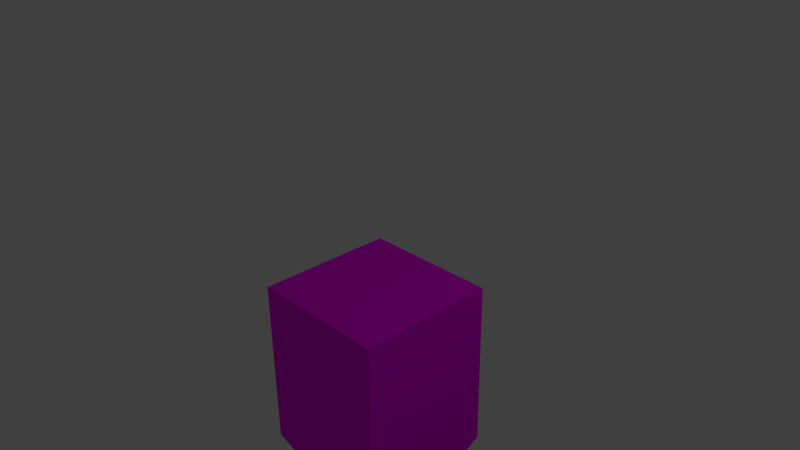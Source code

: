 # Source: tilebottom_empty.blend  (saved by Blender 2.76.0; exported with 4.5.12 LTS)
import bpy
from mathutils import Matrix  # noqa: F401  (used for matrix-valued properties, if any)

bpy.ops.wm.read_factory_settings(use_empty=True)
scene = bpy.context.scene
scene.name = 'Scene'

# ---- collections
col_collection_1 = bpy.data.collections.new('Collection 1'); scene.collection.children.link(col_collection_1)

# ---- images (referenced by path relative to the original .blend; pixels are not part of the script)
import os
ASSET_DIR = os.environ.get("B2B_ASSET_DIR", "")  # directory of the original .blend (textures are referenced by path, not embedded)
HERE = os.path.dirname(os.path.abspath(__file__))  # packed textures are extracted next to this script under _unpacked/

def load_image(name, relpath, width, height, colorspace="sRGB"):
    """Load a texture the original file referenced (path relative to the .blend, or extracted next to this script)."""
    p = next((c for c in (os.path.join(HERE, relpath), os.path.join(ASSET_DIR, relpath)) if relpath and os.path.exists(c)), "")
    if p:
        img = bpy.data.images.load(p, check_existing=True)
        img.name = name
    else:  # same state as the original file: an image datablock whose file is absent (Cycles renders it pink)
        img = bpy.data.images.new(name, width, height)
        img.source = "FILE"
        img.filepath = "//" + (relpath or name)
    img.colorspace_settings.name = colorspace
    return img
img_tilebottom_texture_psd = load_image('tilebottom_Texture.psd', 'Materials/tilebottom_Texture.psd', 1024, 1024, 'sRGB')

# ---- materials (node trees are filled in below, after node groups)
mat_botom_texture = bpy.data.materials.new('Botom_Texture')
mat_botom_texture.alpha_threshold = 0.0
mat_botom_texture.roughness = 0.5

# ---- material node trees
mat_botom_texture.use_nodes = True; mat_botom_texture.node_tree.nodes.clear()
_N = mat_botom_texture.node_tree.nodes; _L = mat_botom_texture.node_tree.links
n0 = _N.new('ShaderNodeOutputMaterial'); n0.name = 'Material Output'; n0.location = (300, 300)
n1 = _N.new('ShaderNodeBsdfDiffuse'); n1.name = 'Diffuse BSDF'; n1.location = (10, 300)
n2 = _N.new('ShaderNodeTexImage'); n2.name = 'Image Texture'; n2.location = (-180, 300)
n2.width = 140
n2.image = img_tilebottom_texture_psd
_L.new(n1.outputs[0], n0.inputs[0])
_L.new(n2.outputs[0], n1.inputs[0])
n0.is_active_output = True

# ---- world
world_world = bpy.data.worlds.new('World'); scene.world = world_world
world_world.color = (0.05088, 0.05088, 0.05088)
world_world.use_sun_shadow = False
world_world.sun_shadow_jitter_overblur = 0.0
world_world.cycles.sampling_method = 'MANUAL'
world_world.cycles.sample_map_resolution = 256

# ---- cameras
cam_camera = bpy.data.cameras.new('Camera')
cam_camera.clip_end = 100.0
cam_camera.lens = 35.0
cam_camera.sensor_width = 32.0
cam_camera.sensor_height = 18.0
cam_camera.ortho_scale = 7.314
cam_camera.dof.focus_distance = 0.0

# ---- lights
light_lamp = bpy.data.lights.new('Lamp', 'POINT')
light_lamp.transmission_factor = 0.0
light_lamp.cutoff_distance = 30.0
light_lamp.energy = 100.0
light_lamp.shadow_buffer_clip_start = 1.001
light_lamp.shadow_soft_size = 0.1
light_lamp.shadow_maximum_resolution = 0.006
light_lamp.use_absolute_resolution = True
light_lamp.cycles.use_multiple_importance_sampling = False

# ---- meshes
me_cube = bpy.data.meshes.new('Cube')
me_cube.from_pydata([(1.0, -2.961, -1.0), (1.0, -2.961, 1.0), (-1.0, -2.961, 1.0), (-1.0, -2.961, -1.0), (1.0, -0.5, -1.0), (1.0, -0.5, 1.0), (-1.0, -0.5, 1.0), (-1.0, -0.5, -1.0), (0.7687, -3.482, -0.7687), (0.7687, -3.482, 0.7687), (-0.7687, -3.482, -0.7687), (-0.7687, -3.482, 0.7687), (1.006, -3.199, -0.529), (1.006, -3.199, 0.529), (0.9421, -3.358, -0.4066), (0.9421, -3.358, 0.4066), (1.015, -3.282, -0.1978), (1.015, -3.282, 0.1978), (0.9835, -3.338, -0.152), (0.9835, -3.338, 0.152), (0.2248, -3.273, -1.04), (-0.2248, -3.273, -1.04), (0.1728, -3.391, -0.988), (-0.1728, -3.391, -0.988), (0.06819, -3.322, -1.054), (-0.06819, -3.322, -1.054), (0.05242, -3.357, -1.038), (-0.05242, -3.357, -1.038), (-0.9947, -3.168, 0.4966), (-0.9947, -3.168, -0.4966), (-0.8799, -3.427, 0.3818), (-0.8799, -3.427, -0.3818), (-0.9843, -3.278, 0.1224), (-0.9843, -3.278, -0.1224), (-0.956, -3.341, 0.09407), (-0.956, -3.341, -0.09407), (0.4337, -3.16, 0.9798), (-0.4337, -3.16, 0.9798), (0.3333, -3.386, 0.8795), (-0.3333, -3.386, 0.8795), (0.1141, -3.258, 0.966), (-0.1141, -3.258, 0.966), (0.08772, -3.318, 0.9396), (-0.08772, -3.318, 0.9396), (0.4251, -3.603, -0.4251), (0.4251, -3.603, 0.4251), (-0.4251, -3.603, -0.4251), (-0.4251, -3.603, 0.4251), (0.1421, -3.677, -0.1421), (0.1421, -3.677, 0.1421), (-0.1421, -3.677, -0.1421), (-0.1421, -3.677, 0.1421)], [], [(2, 3, 29, 28), (4, 7, 6, 5), (0, 4, 5, 1), (1, 5, 6, 2), (2, 6, 7, 3), (4, 0, 3, 7), (9, 11, 47, 45), (1, 2, 37, 36), (8, 10, 23, 22), (1, 9, 15, 13), (12, 13, 17, 16), (9, 8, 14, 15), (8, 0, 12, 14), (0, 1, 13, 12), (16, 17, 19, 18), (14, 12, 16, 18), (15, 14, 18, 19), (13, 15, 19, 17), (23, 21, 25, 27), (10, 3, 21, 23), (3, 0, 20, 21), (0, 8, 22, 20), (25, 24, 26, 27), (21, 20, 24, 25), (20, 22, 26, 24), (22, 23, 27, 26), (30, 28, 32, 34), (3, 10, 31, 29), (11, 2, 28, 30), (10, 11, 30, 31), (32, 33, 35, 34), (31, 30, 34, 35), (29, 31, 35, 33), (28, 29, 33, 32), (38, 36, 40, 42), (11, 9, 38, 39), (2, 11, 39, 37), (9, 1, 36, 38), (40, 41, 43, 42), (39, 38, 42, 43), (37, 39, 43, 41), (36, 37, 41, 40), (47, 46, 50, 51), (8, 9, 45, 44), (11, 10, 46, 47), (10, 8, 44, 46), (48, 49, 51, 50), (46, 44, 48, 50), (45, 47, 51, 49), (44, 45, 49, 48)])
_uv = me_cube.uv_layers.new(name='UVMap')
_uv.uv.foreach_set('vector', [0.6618, 0.6019, 0.3382, 0.6019, 0.4196, 0.5686, 0.5804, 0.5686, 0.9951, 0.5018, 0.9951, 0.8361, 0.6715, 0.8361, 0.6715, 0.5018, 0.3285, 0.0904, 0.3285, 0.5014, 0.004854, 0.5014, 0.004854, 0.0904, 0.9951, 0.09974, 0.9951, 0.4917, 0.6715, 0.4917, 0.6715, 0.09974, 0.6618, 0.6019, 0.6618, 0.995, 0.3382, 0.995, 0.3382, 0.6019, 0.3382, 0.4973, 0.3382, 0.09903, 0.6618, 0.09903, 0.6618, 0.4973, 0.2977, 0.5502, 0.2977, 0.8035, 0.243, 0.7507, 0.243, 0.6106, 0.9951, 0.09974, 0.6715, 0.09974, 0.7632, 0.06703, 0.9035, 0.06703, 0.04918, 0.552, 0.04918, 0.8053, 0.01311, 0.7048, 0.01311, 0.6478, 0.004854, 0.0904, 0.04228, 0.005015, 0.1009, 0.02447, 0.08107, 0.05055, 0.2523, 0.05055, 0.08107, 0.05055, 0.1347, 0.03669, 0.1987, 0.03669, 0.2977, 0.5502, 0.04918, 0.552, 0.1069, 0.5195, 0.2384, 0.5186, 0.291, 0.005015, 0.3285, 0.0904, 0.2523, 0.05055, 0.2325, 0.02447, 0.3285, 0.0904, 0.004854, 0.0904, 0.08107, 0.05055, 0.2523, 0.05055, 0.1987, 0.03669, 0.1347, 0.03669, 0.1421, 0.02759, 0.1913, 0.02759, 0.2325, 0.02447, 0.2523, 0.05055, 0.1987, 0.03669, 0.1913, 0.02759, 0.2384, 0.5186, 0.1069, 0.5195, 0.1479, 0.5118, 0.1971, 0.5115, 0.08107, 0.05055, 0.1009, 0.02447, 0.1421, 0.02759, 0.1347, 0.03669, 0.528, 0.02903, 0.5364, 0.05017, 0.511, 0.04289, 0.5085, 0.03648, 0.6244, 0.005015, 0.6618, 0.09903, 0.5364, 0.05017, 0.528, 0.02903, 0.6618, 0.09903, 0.3382, 0.09903, 0.4636, 0.05017, 0.5364, 0.05017, 0.3382, 0.09903, 0.3756, 0.005015, 0.472, 0.02903, 0.4636, 0.05017, 0.511, 0.04289, 0.489, 0.04289, 0.4915, 0.03648, 0.5085, 0.03648, 0.5364, 0.05017, 0.4636, 0.05017, 0.489, 0.04289, 0.511, 0.04289, 0.4636, 0.05017, 0.472, 0.02903, 0.4915, 0.03648, 0.489, 0.04289, 0.01311, 0.6478, 0.01311, 0.7048, 0.004854, 0.6841, 0.004854, 0.6668, 0.5618, 0.5216, 0.5804, 0.5686, 0.5198, 0.5506, 0.5152, 0.539, 0.3382, 0.6019, 0.3756, 0.5073, 0.4382, 0.5216, 0.4196, 0.5686, 0.6244, 0.5073, 0.6618, 0.6019, 0.5804, 0.5686, 0.5618, 0.5216, 0.04918, 0.8053, 0.2977, 0.8035, 0.2348, 0.8207, 0.1114, 0.8216, 0.5198, 0.5506, 0.4802, 0.5506, 0.4848, 0.539, 0.5152, 0.539, 0.4382, 0.5216, 0.5618, 0.5216, 0.5152, 0.539, 0.4848, 0.539, 0.4196, 0.5686, 0.4382, 0.5216, 0.4848, 0.539, 0.4802, 0.5506, 0.5804, 0.5686, 0.4196, 0.5686, 0.4802, 0.5506, 0.5198, 0.5506, 0.8873, 0.02595, 0.9035, 0.06703, 0.8518, 0.05068, 0.8475, 0.03987, 0.709, 0.005015, 0.9577, 0.005015, 0.8873, 0.02595, 0.7794, 0.02595, 0.6715, 0.09974, 0.709, 0.005015, 0.7794, 0.02595, 0.7632, 0.06703, 0.9577, 0.005015, 0.9951, 0.09974, 0.9035, 0.06703, 0.8873, 0.02595, 0.8518, 0.05068, 0.8149, 0.05068, 0.8191, 0.03987, 0.8475, 0.03987, 0.7794, 0.02595, 0.8873, 0.02595, 0.8475, 0.03987, 0.8191, 0.03987, 0.7632, 0.06703, 0.7794, 0.02595, 0.8191, 0.03987, 0.8149, 0.05068, 0.9035, 0.06703, 0.7632, 0.06703, 0.8149, 0.05068, 0.8518, 0.05068, 0.243, 0.7507, 0.1055, 0.7517, 0.1518, 0.7068, 0.1977, 0.7065, 0.04918, 0.552, 0.2977, 0.5502, 0.243, 0.6106, 0.1055, 0.6116, 0.2977, 0.8035, 0.04918, 0.8053, 0.1055, 0.7517, 0.243, 0.7507, 0.04918, 0.8053, 0.04918, 0.552, 0.1055, 0.6116, 0.1055, 0.7517, 0.1518, 0.66, 0.1977, 0.6597, 0.1977, 0.7065, 0.1518, 0.7068, 0.1055, 0.7517, 0.1055, 0.6116, 0.1518, 0.66, 0.1518, 0.7068, 0.243, 0.6106, 0.243, 0.7507, 0.1977, 0.7065, 0.1977, 0.6597, 0.1055, 0.6116, 0.243, 0.6106, 0.1977, 0.6597, 0.1518, 0.66])
me_cube.materials.append(mat_botom_texture)
me_cube.use_remesh_preserve_volume = False
me_cube.use_remesh_preserve_attributes = False
me_cube.use_mirror_vertex_groups = False
me_cube.update()

# ---- objects
ob_cube = bpy.data.objects.new('Cube', me_cube)
ob_lamp = bpy.data.objects.new('Lamp', light_lamp)
ob_camera = bpy.data.objects.new('Camera', cam_camera)

# ---- transforms, parenting, visibility, modifiers, constraints
ob_cube.location = (0.0, 0.0, 0.0)
ob_cube.rotation_euler = (1.571, 0.0, 0.0)
ob_cube.lock_rotations_4d = False
ob_cube.empty_display_type = 'ARROWS'
ob_cube.lineart.crease_threshold = 0.0
ob_lamp.location = (4.076, 1.005, 5.904)
ob_lamp.rotation_euler = (0.6503, 0.05522, 1.866)
ob_lamp.lock_rotations_4d = False
ob_lamp.empty_display_type = 'ARROWS'
ob_lamp.color = (0.0, 0.0, 0.0, 0.0)
ob_lamp.lineart.crease_threshold = 0.0
ob_camera.location = (7.481, -6.508, 5.344)
ob_camera.rotation_euler = (1.109, 0.01082, 0.8149)
ob_camera.lock_rotations_4d = False
ob_camera.empty_display_type = 'ARROWS'
ob_camera.color = (0.0, 0.0, 0.0, 0.0)
ob_camera.display_type = 'WIRE'
ob_camera.lineart.crease_threshold = 0.0

# ---- collection membership
col_collection_1.objects.link(ob_cube)
col_collection_1.objects.link(ob_lamp)
col_collection_1.objects.link(ob_camera)

# ---- scene / render settings (as saved in the file)
scene.camera = ob_camera
scene.frame_start = 1; scene.frame_end = 250; scene.frame_set(1)
scene.render.engine = 'CYCLES'
scene.render.resolution_percentage = 50
scene.render.dither_intensity = 0.0
scene.cycles.use_denoising = False
scene.cycles.samples = 10
scene.cycles.sampling_pattern = 'TABULATED_SOBOL'
scene.cycles.light_sampling_threshold = 0.0
scene.cycles.use_adaptive_sampling = False
scene.cycles.use_light_tree = False
scene.cycles.blur_glossy = 0.0
scene.cycles.pixel_filter_type = 'GAUSSIAN'
scene.cycles.sample_clamp_indirect = 0.0
scene.view_settings.view_transform = 'Standard'
bpy.context.view_layer.update()
